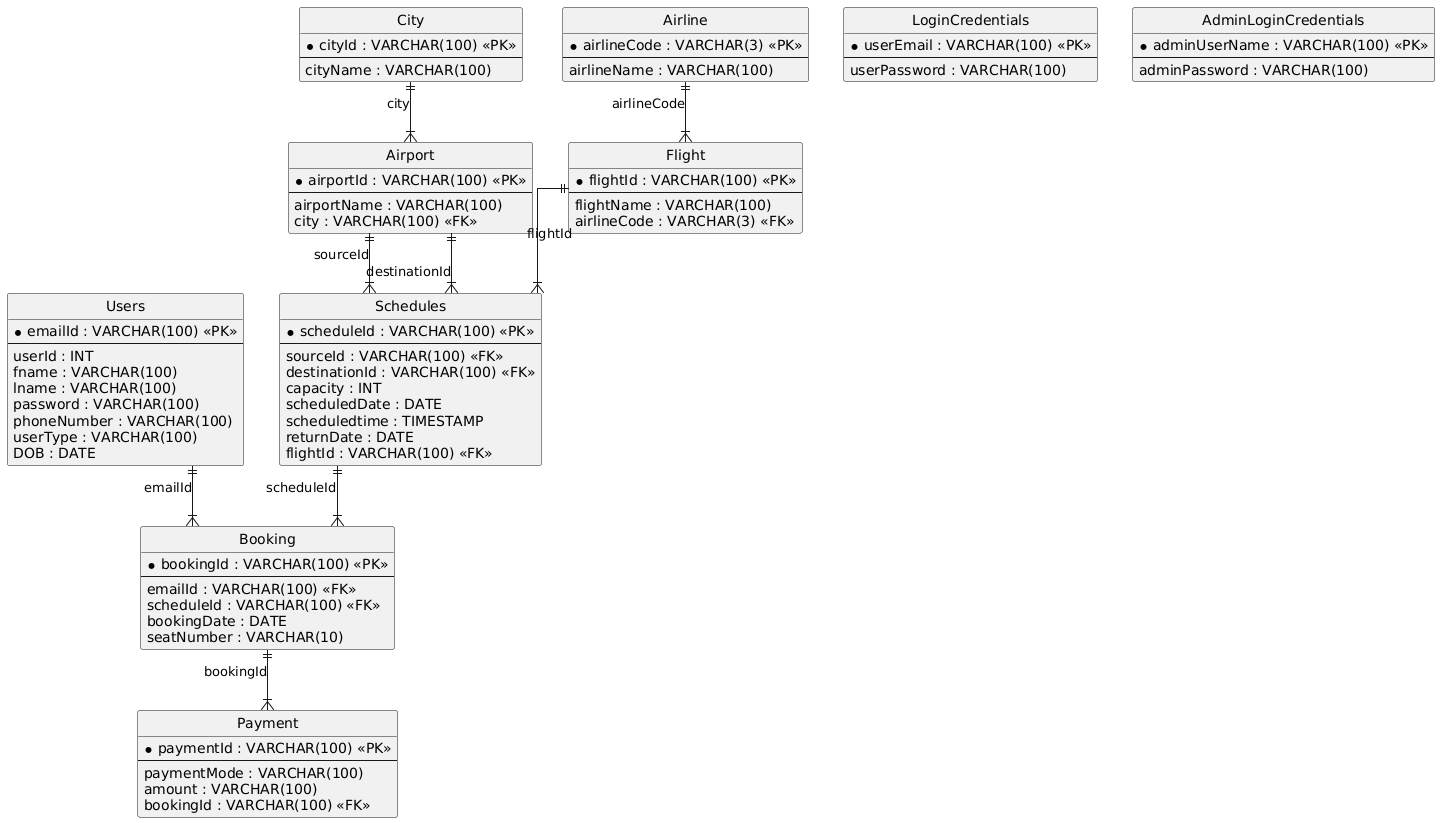

The diagram above was rendered by PlantUML. Its source (embedded in the PNG):
@startuml
hide circle
skinparam linetype ortho

entity "Users" as Users {
  * emailId : VARCHAR(100) <<PK>>
  --
  userId : INT
  fname : VARCHAR(100)
  lname : VARCHAR(100)
  password : VARCHAR(100)
  phoneNumber : VARCHAR(100)
  userType : VARCHAR(100)
  DOB : DATE
}

entity "LoginCredentials" as LoginCredentials {
  * userEmail : VARCHAR(100) <<PK>>
  --
  userPassword : VARCHAR(100)
}

entity "AdminLoginCredentials" as AdminLoginCredentials {
  * adminUserName : VARCHAR(100) <<PK>>
  --
  adminPassword : VARCHAR(100)
}

entity "City" as City {
  * cityId : VARCHAR(100) <<PK>>
  --
  cityName : VARCHAR(100)
}

entity "Airport" as Airport {
  * airportId : VARCHAR(100) <<PK>>
  --
  airportName : VARCHAR(100)
  city : VARCHAR(100) <<FK>>
}

entity "Airline" as Airline {
  * airlineCode : VARCHAR(3) <<PK>>
  --
  airlineName : VARCHAR(100)
}

entity "Flight" as Flight {
  * flightId : VARCHAR(100) <<PK>>
  --
  flightName : VARCHAR(100)
  airlineCode : VARCHAR(3) <<FK>>
}

entity "Schedules" as Schedules {
  * scheduleId : VARCHAR(100) <<PK>>
  --
  sourceId : VARCHAR(100) <<FK>>
  destinationId : VARCHAR(100) <<FK>>
  capacity : INT
  scheduledDate : DATE
  scheduledtime : TIMESTAMP
  returnDate : DATE
  flightId : VARCHAR(100) <<FK>>
}

entity "Booking" as Booking {
  * bookingId : VARCHAR(100) <<PK>>
  --
  emailId : VARCHAR(100) <<FK>>
  scheduleId : VARCHAR(100) <<FK>>
  bookingDate : DATE
  seatNumber : VARCHAR(10)
}

entity "Payment" as Payment {
  * paymentId : VARCHAR(100) <<PK>>
  --
  paymentMode : VARCHAR(100)
  amount : VARCHAR(100)
  bookingId : VARCHAR(100) <<FK>>
}

City ||--|{ Airport : "city"
Airline ||--|{ Flight : "airlineCode"
Airport ||--|{ Schedules : "sourceId"
Airport ||--|{ Schedules : "destinationId"
Flight ||--|{ Schedules : "flightId"
Users ||--|{ Booking : "emailId"
Schedules ||--|{ Booking : "scheduleId"
Booking ||--|{ Payment : "bookingId"
@enduml